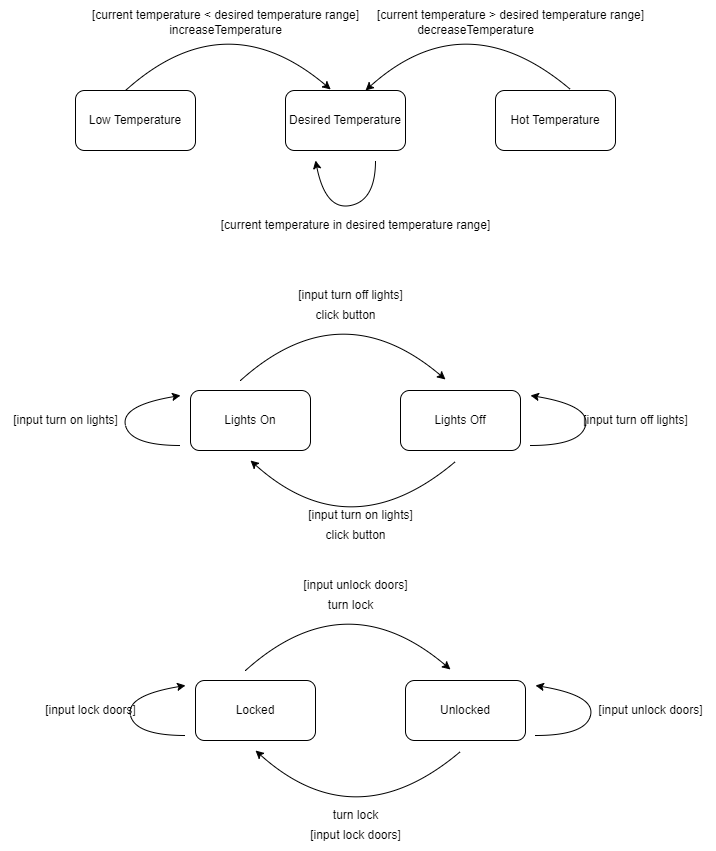

The diagram above was exported from draw.io. Its source (the exported page's mxGraphModel, read from the mxfile embedded in the PNG):
<mxGraphModel dx="1050" dy="530" grid="1" gridSize="10" guides="1" tooltips="1" connect="1" arrows="1" fold="1" page="1" pageScale="1" pageWidth="850" pageHeight="1100" math="0" shadow="0">
  <root>
    <mxCell id="0" />
    <mxCell id="1" parent="0" />
    <mxCell id="o-Wef7U1yb2-9oE577iX-1" value="Low Temperature" style="rounded=1;whiteSpace=wrap;html=1;" vertex="1" parent="1">
      <mxGeometry x="140" y="240" width="120" height="60" as="geometry" />
    </mxCell>
    <mxCell id="o-Wef7U1yb2-9oE577iX-2" value="Desired Temperature" style="rounded=1;whiteSpace=wrap;html=1;" vertex="1" parent="1">
      <mxGeometry x="350" y="240" width="120" height="60" as="geometry" />
    </mxCell>
    <mxCell id="o-Wef7U1yb2-9oE577iX-3" value="Hot Temperature" style="rounded=1;whiteSpace=wrap;html=1;" vertex="1" parent="1">
      <mxGeometry x="560" y="240" width="120" height="60" as="geometry" />
    </mxCell>
    <mxCell id="o-Wef7U1yb2-9oE577iX-6" value="" style="endArrow=classic;html=1;entryX=0.377;entryY=-0.017;entryDx=0;entryDy=0;entryPerimeter=0;curved=1;" edge="1" parent="1" target="o-Wef7U1yb2-9oE577iX-2">
      <mxGeometry width="50" height="50" relative="1" as="geometry">
        <mxPoint x="190" y="240" as="sourcePoint" />
        <mxPoint x="410" y="230" as="targetPoint" />
        <Array as="points">
          <mxPoint x="290" y="150" />
        </Array>
      </mxGeometry>
    </mxCell>
    <mxCell id="o-Wef7U1yb2-9oE577iX-7" value="" style="endArrow=classic;html=1;curved=1;" edge="1" parent="1">
      <mxGeometry width="50" height="50" relative="1" as="geometry">
        <mxPoint x="440" y="310" as="sourcePoint" />
        <mxPoint x="380" y="310" as="targetPoint" />
        <Array as="points">
          <mxPoint x="440" y="350" />
          <mxPoint x="390" y="360" />
        </Array>
      </mxGeometry>
    </mxCell>
    <mxCell id="o-Wef7U1yb2-9oE577iX-8" value="" style="endArrow=classic;html=1;entryX=0.377;entryY=-0.017;entryDx=0;entryDy=0;entryPerimeter=0;curved=1;" edge="1" parent="1">
      <mxGeometry width="50" height="50" relative="1" as="geometry">
        <mxPoint x="635" y="239" as="sourcePoint" />
        <mxPoint x="430" y="240" as="targetPoint" />
        <Array as="points">
          <mxPoint x="530" y="150" />
        </Array>
      </mxGeometry>
    </mxCell>
    <mxCell id="o-Wef7U1yb2-9oE577iX-9" value="increaseTemperature" style="text;html=1;align=center;verticalAlign=middle;resizable=0;points=[];autosize=1;strokeColor=none;fillColor=none;" vertex="1" parent="1">
      <mxGeometry x="220" y="165" width="140" height="30" as="geometry" />
    </mxCell>
    <mxCell id="o-Wef7U1yb2-9oE577iX-10" value="decreaseTemperature" style="text;html=1;align=center;verticalAlign=middle;resizable=0;points=[];autosize=1;strokeColor=none;fillColor=none;" vertex="1" parent="1">
      <mxGeometry x="470" y="165" width="140" height="30" as="geometry" />
    </mxCell>
    <mxCell id="o-Wef7U1yb2-9oE577iX-12" value="Lights On" style="rounded=1;whiteSpace=wrap;html=1;" vertex="1" parent="1">
      <mxGeometry x="255" y="540" width="120" height="60" as="geometry" />
    </mxCell>
    <mxCell id="o-Wef7U1yb2-9oE577iX-13" value="" style="endArrow=classic;html=1;entryX=0.377;entryY=-0.017;entryDx=0;entryDy=0;entryPerimeter=0;curved=1;" edge="1" parent="1">
      <mxGeometry width="50" height="50" relative="1" as="geometry">
        <mxPoint x="305" y="530" as="sourcePoint" />
        <mxPoint x="510" y="529" as="targetPoint" />
        <Array as="points">
          <mxPoint x="405" y="440" />
        </Array>
      </mxGeometry>
    </mxCell>
    <mxCell id="o-Wef7U1yb2-9oE577iX-14" value="Lights Off" style="rounded=1;whiteSpace=wrap;html=1;" vertex="1" parent="1">
      <mxGeometry x="465" y="540" width="120" height="60" as="geometry" />
    </mxCell>
    <mxCell id="o-Wef7U1yb2-9oE577iX-15" value="" style="endArrow=classic;html=1;entryX=0.377;entryY=-0.017;entryDx=0;entryDy=0;entryPerimeter=0;curved=1;" edge="1" parent="1">
      <mxGeometry width="50" height="50" relative="1" as="geometry">
        <mxPoint x="520" y="611" as="sourcePoint" />
        <mxPoint x="315" y="610" as="targetPoint" />
        <Array as="points">
          <mxPoint x="415" y="700" />
        </Array>
      </mxGeometry>
    </mxCell>
    <mxCell id="o-Wef7U1yb2-9oE577iX-20" value="Locked" style="rounded=1;whiteSpace=wrap;html=1;" vertex="1" parent="1">
      <mxGeometry x="260" y="830" width="120" height="60" as="geometry" />
    </mxCell>
    <mxCell id="o-Wef7U1yb2-9oE577iX-21" value="" style="endArrow=classic;html=1;entryX=0.377;entryY=-0.017;entryDx=0;entryDy=0;entryPerimeter=0;curved=1;" edge="1" parent="1">
      <mxGeometry width="50" height="50" relative="1" as="geometry">
        <mxPoint x="310" y="820" as="sourcePoint" />
        <mxPoint x="515" y="819" as="targetPoint" />
        <Array as="points">
          <mxPoint x="410" y="730" />
        </Array>
      </mxGeometry>
    </mxCell>
    <mxCell id="o-Wef7U1yb2-9oE577iX-22" value="Unlocked" style="rounded=1;whiteSpace=wrap;html=1;" vertex="1" parent="1">
      <mxGeometry x="470" y="830" width="120" height="60" as="geometry" />
    </mxCell>
    <mxCell id="o-Wef7U1yb2-9oE577iX-23" value="" style="endArrow=classic;html=1;entryX=0.377;entryY=-0.017;entryDx=0;entryDy=0;entryPerimeter=0;curved=1;" edge="1" parent="1">
      <mxGeometry width="50" height="50" relative="1" as="geometry">
        <mxPoint x="525" y="901" as="sourcePoint" />
        <mxPoint x="320" y="900" as="targetPoint" />
        <Array as="points">
          <mxPoint x="420" y="990" />
        </Array>
      </mxGeometry>
    </mxCell>
    <mxCell id="o-Wef7U1yb2-9oE577iX-25" value="" style="endArrow=classic;html=1;curved=1;" edge="1" parent="1">
      <mxGeometry width="50" height="50" relative="1" as="geometry">
        <mxPoint x="245" y="595" as="sourcePoint" />
        <mxPoint x="245" y="545" as="targetPoint" />
        <Array as="points">
          <mxPoint x="195" y="595" />
          <mxPoint x="185" y="555" />
        </Array>
      </mxGeometry>
    </mxCell>
    <mxCell id="o-Wef7U1yb2-9oE577iX-26" value="" style="endArrow=classic;html=1;curved=1;" edge="1" parent="1">
      <mxGeometry width="50" height="50" relative="1" as="geometry">
        <mxPoint x="250" y="885" as="sourcePoint" />
        <mxPoint x="250" y="835" as="targetPoint" />
        <Array as="points">
          <mxPoint x="200" y="885" />
          <mxPoint x="190" y="845" />
        </Array>
      </mxGeometry>
    </mxCell>
    <mxCell id="o-Wef7U1yb2-9oE577iX-27" value="" style="endArrow=classic;html=1;curved=1;" edge="1" parent="1">
      <mxGeometry width="50" height="50" relative="1" as="geometry">
        <mxPoint x="600" y="885" as="sourcePoint" />
        <mxPoint x="600" y="835" as="targetPoint" />
        <Array as="points">
          <mxPoint x="650" y="885" />
          <mxPoint x="660" y="845" />
        </Array>
      </mxGeometry>
    </mxCell>
    <mxCell id="o-Wef7U1yb2-9oE577iX-29" value="" style="endArrow=classic;html=1;curved=1;" edge="1" parent="1">
      <mxGeometry width="50" height="50" relative="1" as="geometry">
        <mxPoint x="595" y="595" as="sourcePoint" />
        <mxPoint x="595" y="545" as="targetPoint" />
        <Array as="points">
          <mxPoint x="645" y="595" />
          <mxPoint x="655" y="555" />
        </Array>
      </mxGeometry>
    </mxCell>
    <mxCell id="o-Wef7U1yb2-9oE577iX-30" value="[current temperature &amp;lt; desired temperature range]" style="text;html=1;align=center;verticalAlign=middle;resizable=0;points=[];autosize=1;strokeColor=none;fillColor=none;" vertex="1" parent="1">
      <mxGeometry x="145" y="150" width="290" height="30" as="geometry" />
    </mxCell>
    <mxCell id="o-Wef7U1yb2-9oE577iX-31" value="[current temperature &amp;gt; desired temperature range]" style="text;html=1;align=center;verticalAlign=middle;resizable=0;points=[];autosize=1;strokeColor=none;fillColor=none;" vertex="1" parent="1">
      <mxGeometry x="430" y="150" width="290" height="30" as="geometry" />
    </mxCell>
    <mxCell id="o-Wef7U1yb2-9oE577iX-32" value="[current temperature in desired temperature range]" style="text;html=1;align=center;verticalAlign=middle;resizable=0;points=[];autosize=1;strokeColor=none;fillColor=none;" vertex="1" parent="1">
      <mxGeometry x="275" y="360" width="290" height="30" as="geometry" />
    </mxCell>
    <mxCell id="o-Wef7U1yb2-9oE577iX-33" value="turn lock" style="text;html=1;align=center;verticalAlign=middle;resizable=0;points=[];autosize=1;strokeColor=none;fillColor=none;" vertex="1" parent="1">
      <mxGeometry x="380" y="740" width="70" height="30" as="geometry" />
    </mxCell>
    <mxCell id="o-Wef7U1yb2-9oE577iX-34" value="turn lock" style="text;html=1;align=center;verticalAlign=middle;resizable=0;points=[];autosize=1;strokeColor=none;fillColor=none;" vertex="1" parent="1">
      <mxGeometry x="385" y="950" width="70" height="30" as="geometry" />
    </mxCell>
    <mxCell id="o-Wef7U1yb2-9oE577iX-35" value="[input lock doors]" style="text;html=1;align=center;verticalAlign=middle;resizable=0;points=[];autosize=1;strokeColor=none;fillColor=none;" vertex="1" parent="1">
      <mxGeometry x="100" y="845" width="110" height="30" as="geometry" />
    </mxCell>
    <mxCell id="o-Wef7U1yb2-9oE577iX-36" value="[input unlock doors]" style="text;html=1;align=center;verticalAlign=middle;resizable=0;points=[];autosize=1;strokeColor=none;fillColor=none;" vertex="1" parent="1">
      <mxGeometry x="650" y="845" width="130" height="30" as="geometry" />
    </mxCell>
    <mxCell id="o-Wef7U1yb2-9oE577iX-37" value="[input unlock doors]" style="text;html=1;align=center;verticalAlign=middle;resizable=0;points=[];autosize=1;strokeColor=none;fillColor=none;" vertex="1" parent="1">
      <mxGeometry x="355" y="720" width="130" height="30" as="geometry" />
    </mxCell>
    <mxCell id="o-Wef7U1yb2-9oE577iX-39" value="[input lock doors]" style="text;html=1;align=center;verticalAlign=middle;resizable=0;points=[];autosize=1;strokeColor=none;fillColor=none;" vertex="1" parent="1">
      <mxGeometry x="365" y="970" width="110" height="30" as="geometry" />
    </mxCell>
    <mxCell id="o-Wef7U1yb2-9oE577iX-40" value="click button" style="text;html=1;align=center;verticalAlign=middle;resizable=0;points=[];autosize=1;strokeColor=none;fillColor=none;" vertex="1" parent="1">
      <mxGeometry x="370" y="450" width="80" height="30" as="geometry" />
    </mxCell>
    <mxCell id="o-Wef7U1yb2-9oE577iX-41" value="[input turn off lights]" style="text;html=1;align=center;verticalAlign=middle;resizable=0;points=[];autosize=1;strokeColor=none;fillColor=none;" vertex="1" parent="1">
      <mxGeometry x="350" y="430" width="130" height="30" as="geometry" />
    </mxCell>
    <mxCell id="o-Wef7U1yb2-9oE577iX-42" value="click button" style="text;html=1;align=center;verticalAlign=middle;resizable=0;points=[];autosize=1;strokeColor=none;fillColor=none;" vertex="1" parent="1">
      <mxGeometry x="380" y="670" width="80" height="30" as="geometry" />
    </mxCell>
    <mxCell id="o-Wef7U1yb2-9oE577iX-43" value="[input turn on lights]" style="text;html=1;align=center;verticalAlign=middle;resizable=0;points=[];autosize=1;strokeColor=none;fillColor=none;" vertex="1" parent="1">
      <mxGeometry x="360" y="650" width="130" height="30" as="geometry" />
    </mxCell>
    <mxCell id="o-Wef7U1yb2-9oE577iX-45" value="[input turn off lights]" style="text;html=1;align=center;verticalAlign=middle;resizable=0;points=[];autosize=1;strokeColor=none;fillColor=none;" vertex="1" parent="1">
      <mxGeometry x="635" y="555" width="130" height="30" as="geometry" />
    </mxCell>
    <mxCell id="o-Wef7U1yb2-9oE577iX-46" value="[input turn on lights]" style="text;html=1;align=center;verticalAlign=middle;resizable=0;points=[];autosize=1;strokeColor=none;fillColor=none;" vertex="1" parent="1">
      <mxGeometry x="65" y="555" width="130" height="30" as="geometry" />
    </mxCell>
  </root>
</mxGraphModel>